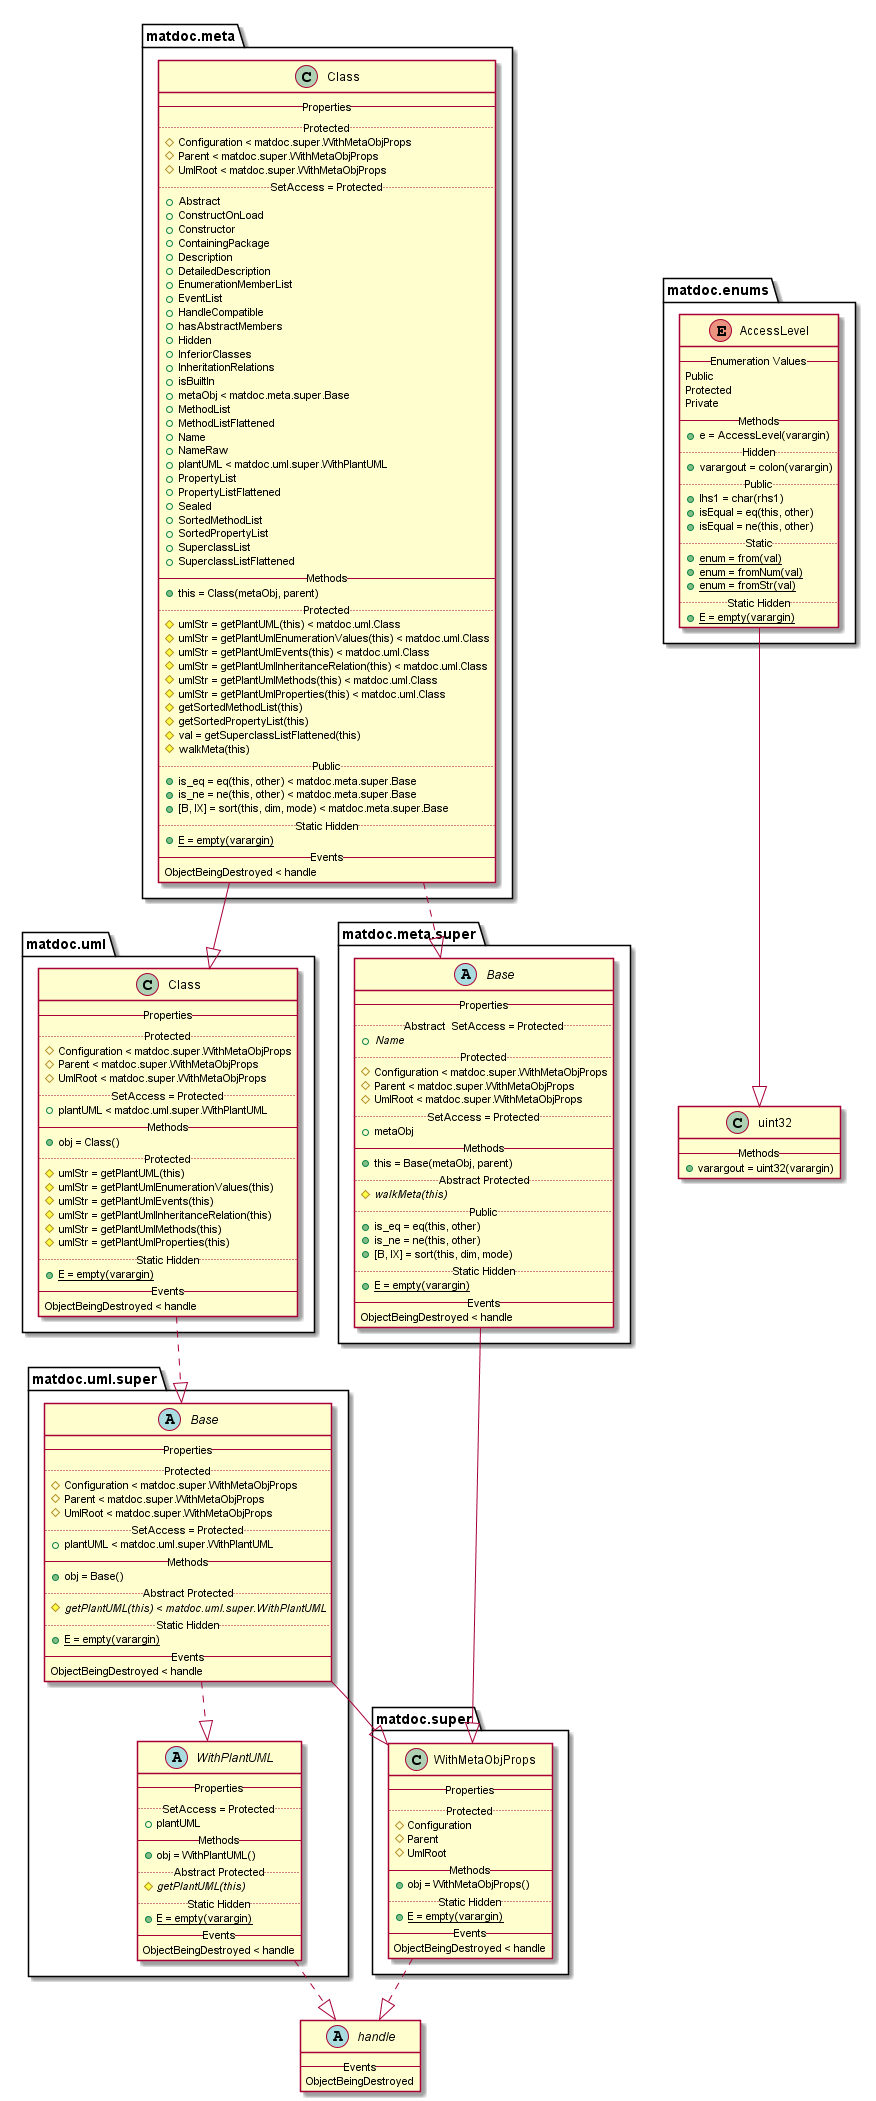

The diagram above was rendered by PlantUML. Its source (embedded in the PNG):
@startuml

abstract class handle {
   -- Events --
   ObjectBeingDestroyed
}


enum matdoc.enums.AccessLevel {
   -- Enumeration Values --
   Public
   Protected
   Private
   -- Methods --
   {method} + e = AccessLevel(varargin)
   .. Hidden ..
   {method} + varargout = colon(varargin)
   .. Public ..
   {method} + lhs1 = char(rhs1)
   {method} + isEqual = eq(this, other)
   {method} + isEqual = ne(this, other)
   .. Static ..
   {method}{static} + enum = from(val)
   {method}{static} + enum = fromNum(val)
   {method}{static} + enum = fromStr(val)
   .. Static Hidden ..
   {method}{static} + E = empty(varargin)
}

matdoc.enums.AccessLevel --|> uint32

class matdoc.meta.Class {
   -- Properties --
   .. Protected ..
   {field} # Configuration < matdoc.super.WithMetaObjProps
   {field} # Parent < matdoc.super.WithMetaObjProps
   {field} # UmlRoot < matdoc.super.WithMetaObjProps
   .. SetAccess = Protected ..
   {field} + Abstract
   {field} + ConstructOnLoad
   {field} + Constructor
   {field} + ContainingPackage
   {field} + Description
   {field} + DetailedDescription
   {field} + EnumerationMemberList
   {field} + EventList
   {field} + HandleCompatible
   {field} + hasAbstractMembers
   {field} + Hidden
   {field} + InferiorClasses
   {field} + InheritationRelations
   {field} + isBuiltIn
   {field} + metaObj < matdoc.meta.super.Base
   {field} + MethodList
   {field} + MethodListFlattened
   {field} + Name
   {field} + NameRaw
   {field} + plantUML < matdoc.uml.super.WithPlantUML
   {field} + PropertyList
   {field} + PropertyListFlattened
   {field} + Sealed
   {field} + SortedMethodList
   {field} + SortedPropertyList
   {field} + SuperclassList
   {field} + SuperclassListFlattened
   -- Methods --
   {method} + this = Class(metaObj, parent)
   .. Protected ..
   {method} # umlStr = getPlantUML(this) < matdoc.uml.Class
   {method} # umlStr = getPlantUmlEnumerationValues(this) < matdoc.uml.Class
   {method} # umlStr = getPlantUmlEvents(this) < matdoc.uml.Class
   {method} # umlStr = getPlantUmlInheritanceRelation(this) < matdoc.uml.Class
   {method} # umlStr = getPlantUmlMethods(this) < matdoc.uml.Class
   {method} # umlStr = getPlantUmlProperties(this) < matdoc.uml.Class
   {method} # getSortedMethodList(this)
   {method} # getSortedPropertyList(this)
   {method} # val = getSuperclassListFlattened(this)
   {method} # walkMeta(this)
   .. Public ..
   {method} + is_eq = eq(this, other) < matdoc.meta.super.Base
   {method} + is_ne = ne(this, other) < matdoc.meta.super.Base
   {method} + [B, IX] = sort(this, dim, mode) < matdoc.meta.super.Base
   .. Static Hidden ..
   {method}{static} + E = empty(varargin)
   -- Events --
   ObjectBeingDestroyed < handle
}

matdoc.meta.Class ..|> matdoc.meta.super.Base
matdoc.meta.Class --|> matdoc.uml.Class

abstract class matdoc.meta.super.Base {
   -- Properties --
   .. Abstract  SetAccess = Protected ..
   {field}{abstract} + Name
   .. Protected ..
   {field} # Configuration < matdoc.super.WithMetaObjProps
   {field} # Parent < matdoc.super.WithMetaObjProps
   {field} # UmlRoot < matdoc.super.WithMetaObjProps
   .. SetAccess = Protected ..
   {field} + metaObj
   -- Methods --
   {method} + this = Base(metaObj, parent)
   .. Abstract Protected ..
   {method}{abstract} # walkMeta(this)
   .. Public ..
   {method} + is_eq = eq(this, other)
   {method} + is_ne = ne(this, other)
   {method} + [B, IX] = sort(this, dim, mode)
   .. Static Hidden ..
   {method}{static} + E = empty(varargin)
   -- Events --
   ObjectBeingDestroyed < handle
}

matdoc.meta.super.Base --|> matdoc.super.WithMetaObjProps

class matdoc.super.WithMetaObjProps {
   -- Properties --
   .. Protected ..
   {field} # Configuration
   {field} # Parent
   {field} # UmlRoot
   -- Methods --
   {method} + obj = WithMetaObjProps()
   .. Static Hidden ..
   {method}{static} + E = empty(varargin)
   -- Events --
   ObjectBeingDestroyed < handle
}

matdoc.super.WithMetaObjProps ..|> handle

class matdoc.uml.Class {
   -- Properties --
   .. Protected ..
   {field} # Configuration < matdoc.super.WithMetaObjProps
   {field} # Parent < matdoc.super.WithMetaObjProps
   {field} # UmlRoot < matdoc.super.WithMetaObjProps
   .. SetAccess = Protected ..
   {field} + plantUML < matdoc.uml.super.WithPlantUML
   -- Methods --
   {method} + obj = Class()
   .. Protected ..
   {method} # umlStr = getPlantUML(this)
   {method} # umlStr = getPlantUmlEnumerationValues(this)
   {method} # umlStr = getPlantUmlEvents(this)
   {method} # umlStr = getPlantUmlInheritanceRelation(this)
   {method} # umlStr = getPlantUmlMethods(this)
   {method} # umlStr = getPlantUmlProperties(this)
   .. Static Hidden ..
   {method}{static} + E = empty(varargin)
   -- Events --
   ObjectBeingDestroyed < handle
}

matdoc.uml.Class ..|> matdoc.uml.super.Base

abstract class matdoc.uml.super.Base {
   -- Properties --
   .. Protected ..
   {field} # Configuration < matdoc.super.WithMetaObjProps
   {field} # Parent < matdoc.super.WithMetaObjProps
   {field} # UmlRoot < matdoc.super.WithMetaObjProps
   .. SetAccess = Protected ..
   {field} + plantUML < matdoc.uml.super.WithPlantUML
   -- Methods --
   {method} + obj = Base()
   .. Abstract Protected ..
   {method}{abstract} # getPlantUML(this) < matdoc.uml.super.WithPlantUML
   .. Static Hidden ..
   {method}{static} + E = empty(varargin)
   -- Events --
   ObjectBeingDestroyed < handle
}

matdoc.uml.super.Base --|> matdoc.super.WithMetaObjProps
matdoc.uml.super.Base ..|> matdoc.uml.super.WithPlantUML

abstract class matdoc.uml.super.WithPlantUML {
   -- Properties --
   .. SetAccess = Protected ..
   {field} + plantUML
   -- Methods --
   {method} + obj = WithPlantUML()
   .. Abstract Protected ..
   {method}{abstract} # getPlantUML(this)
   .. Static Hidden ..
   {method}{static} + E = empty(varargin)
   -- Events --
   ObjectBeingDestroyed < handle
}

matdoc.uml.super.WithPlantUML ..|> handle

class uint32 {
   -- Methods --
   {method} + varargout = uint32(varargin)
}


@enduml